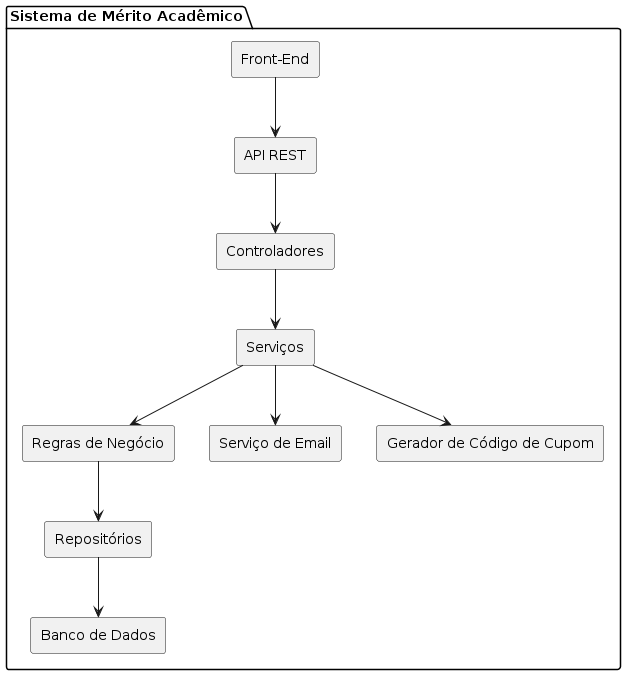

The diagram above was rendered by PlantUML. Its source (embedded in the PNG):
@startuml
skinparam componentStyle rectangle

package "Sistema de Mérito Acadêmico" {
  
  [Front-End] --> [API REST]

  [API REST] --> [Controladores]
  [Controladores] --> [Serviços]
  [Serviços] --> [Regras de Negócio]
  [Regras de Negócio] --> [Repositórios]
  [Repositórios] --> [Banco de Dados]

  [Serviços] --> [Serviço de Email]
  [Serviços] --> [Gerador de Código de Cupom]
}
@enduml